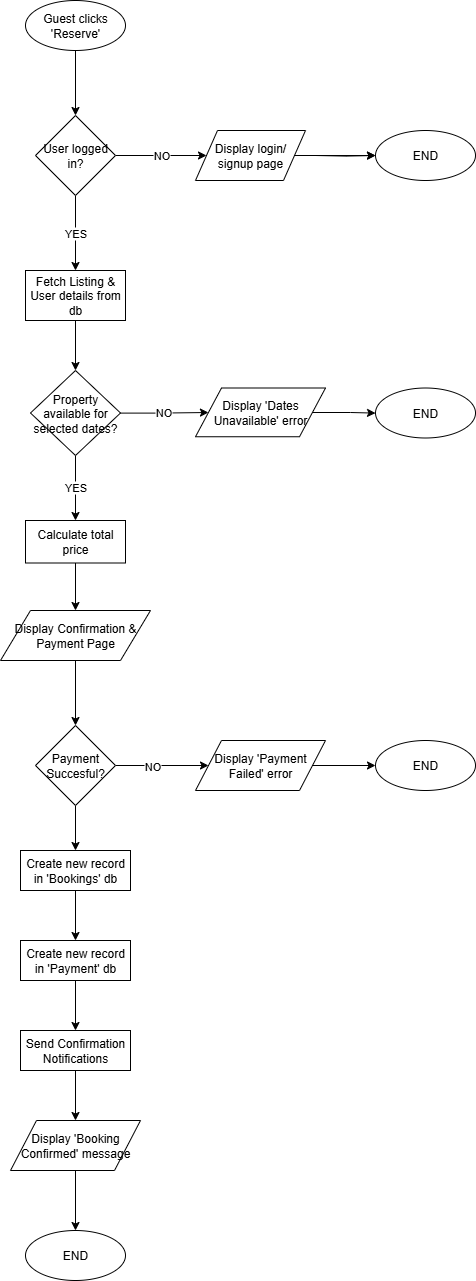

The diagram above was exported from draw.io. Its source (the exported page's mxGraphModel, read from the mxfile embedded in the PNG):
<mxGraphModel dx="1744" dy="2031" grid="1" gridSize="10" guides="1" tooltips="1" connect="1" arrows="1" fold="1" page="1" pageScale="1" pageWidth="827" pageHeight="1169" math="0" shadow="0">
  <root>
    <mxCell id="WIyWlLk6GJQsqaUBKTNV-0" />
    <mxCell id="WIyWlLk6GJQsqaUBKTNV-1" parent="WIyWlLk6GJQsqaUBKTNV-0" />
    <mxCell id="LVxzqYrZO6K_A7K5kq0v-6" value="" style="edgeStyle=orthogonalEdgeStyle;rounded=0;orthogonalLoop=1;jettySize=auto;html=1;" edge="1" parent="WIyWlLk6GJQsqaUBKTNV-1" source="LVxzqYrZO6K_A7K5kq0v-0" target="LVxzqYrZO6K_A7K5kq0v-5">
      <mxGeometry relative="1" as="geometry" />
    </mxCell>
    <mxCell id="LVxzqYrZO6K_A7K5kq0v-0" value="Guest clicks 'Reserve'" style="shape=ellipse;html=1;dashed=0;whiteSpace=wrap;perimeter=ellipsePerimeter;" vertex="1" parent="WIyWlLk6GJQsqaUBKTNV-1">
      <mxGeometry x="160" y="-250" width="100" height="50" as="geometry" />
    </mxCell>
    <mxCell id="LVxzqYrZO6K_A7K5kq0v-8" value="NO" style="edgeStyle=orthogonalEdgeStyle;rounded=0;orthogonalLoop=1;jettySize=auto;html=1;" edge="1" parent="WIyWlLk6GJQsqaUBKTNV-1" source="LVxzqYrZO6K_A7K5kq0v-5" target="LVxzqYrZO6K_A7K5kq0v-27">
      <mxGeometry relative="1" as="geometry">
        <mxPoint x="340" y="-95" as="targetPoint" />
      </mxGeometry>
    </mxCell>
    <mxCell id="LVxzqYrZO6K_A7K5kq0v-10" value="YES" style="edgeStyle=orthogonalEdgeStyle;rounded=0;orthogonalLoop=1;jettySize=auto;html=1;" edge="1" parent="WIyWlLk6GJQsqaUBKTNV-1" source="LVxzqYrZO6K_A7K5kq0v-5" target="LVxzqYrZO6K_A7K5kq0v-32">
      <mxGeometry relative="1" as="geometry">
        <mxPoint x="90" y="-95" as="targetPoint" />
      </mxGeometry>
    </mxCell>
    <mxCell id="LVxzqYrZO6K_A7K5kq0v-5" value="User logged in?" style="rhombus;whiteSpace=wrap;html=1;dashed=0;" vertex="1" parent="WIyWlLk6GJQsqaUBKTNV-1">
      <mxGeometry x="170" y="-135" width="80" height="80" as="geometry" />
    </mxCell>
    <mxCell id="LVxzqYrZO6K_A7K5kq0v-12" value="" style="edgeStyle=orthogonalEdgeStyle;rounded=0;orthogonalLoop=1;jettySize=auto;html=1;" edge="1" parent="WIyWlLk6GJQsqaUBKTNV-1" target="LVxzqYrZO6K_A7K5kq0v-13">
      <mxGeometry relative="1" as="geometry">
        <mxPoint x="450" y="-95" as="sourcePoint" />
        <mxPoint x="545" y="-95" as="targetPoint" />
      </mxGeometry>
    </mxCell>
    <mxCell id="LVxzqYrZO6K_A7K5kq0v-13" value="END" style="shape=ellipse;html=1;dashed=0;whiteSpace=wrap;perimeter=ellipsePerimeter;" vertex="1" parent="WIyWlLk6GJQsqaUBKTNV-1">
      <mxGeometry x="510" y="-120" width="100" height="50" as="geometry" />
    </mxCell>
    <mxCell id="LVxzqYrZO6K_A7K5kq0v-19" value="NO" style="edgeStyle=orthogonalEdgeStyle;rounded=0;orthogonalLoop=1;jettySize=auto;html=1;" edge="1" parent="WIyWlLk6GJQsqaUBKTNV-1" source="LVxzqYrZO6K_A7K5kq0v-15" target="LVxzqYrZO6K_A7K5kq0v-34">
      <mxGeometry relative="1" as="geometry">
        <mxPoint x="390" y="162.5" as="targetPoint" />
      </mxGeometry>
    </mxCell>
    <mxCell id="LVxzqYrZO6K_A7K5kq0v-24" value="YES" style="edgeStyle=orthogonalEdgeStyle;rounded=0;orthogonalLoop=1;jettySize=auto;html=1;" edge="1" parent="WIyWlLk6GJQsqaUBKTNV-1" source="LVxzqYrZO6K_A7K5kq0v-15" target="LVxzqYrZO6K_A7K5kq0v-23">
      <mxGeometry relative="1" as="geometry" />
    </mxCell>
    <mxCell id="LVxzqYrZO6K_A7K5kq0v-15" value="Property available for selected dates?" style="shape=rhombus;html=1;dashed=0;whiteSpace=wrap;perimeter=rhombusPerimeter;" vertex="1" parent="WIyWlLk6GJQsqaUBKTNV-1">
      <mxGeometry x="165" y="120" width="90" height="85" as="geometry" />
    </mxCell>
    <mxCell id="LVxzqYrZO6K_A7K5kq0v-26" value="" style="edgeStyle=orthogonalEdgeStyle;rounded=0;orthogonalLoop=1;jettySize=auto;html=1;" edge="1" parent="WIyWlLk6GJQsqaUBKTNV-1" source="LVxzqYrZO6K_A7K5kq0v-23" target="LVxzqYrZO6K_A7K5kq0v-38">
      <mxGeometry relative="1" as="geometry">
        <mxPoint x="210" y="360" as="targetPoint" />
      </mxGeometry>
    </mxCell>
    <mxCell id="LVxzqYrZO6K_A7K5kq0v-23" value="Calculate total price" style="whiteSpace=wrap;html=1;dashed=0;" vertex="1" parent="WIyWlLk6GJQsqaUBKTNV-1">
      <mxGeometry x="160" y="270" width="100" height="42.5" as="geometry" />
    </mxCell>
    <mxCell id="LVxzqYrZO6K_A7K5kq0v-28" value="" style="edgeStyle=orthogonalEdgeStyle;rounded=0;orthogonalLoop=1;jettySize=auto;html=1;" edge="1" parent="WIyWlLk6GJQsqaUBKTNV-1" source="LVxzqYrZO6K_A7K5kq0v-27" target="LVxzqYrZO6K_A7K5kq0v-13">
      <mxGeometry relative="1" as="geometry" />
    </mxCell>
    <mxCell id="LVxzqYrZO6K_A7K5kq0v-27" value="Display login/ signup page" style="shape=parallelogram;perimeter=parallelogramPerimeter;whiteSpace=wrap;html=1;dashed=0;" vertex="1" parent="WIyWlLk6GJQsqaUBKTNV-1">
      <mxGeometry x="330" y="-120" width="110" height="50" as="geometry" />
    </mxCell>
    <mxCell id="LVxzqYrZO6K_A7K5kq0v-33" style="edgeStyle=orthogonalEdgeStyle;rounded=0;orthogonalLoop=1;jettySize=auto;html=1;" edge="1" parent="WIyWlLk6GJQsqaUBKTNV-1" source="LVxzqYrZO6K_A7K5kq0v-32" target="LVxzqYrZO6K_A7K5kq0v-15">
      <mxGeometry relative="1" as="geometry" />
    </mxCell>
    <mxCell id="LVxzqYrZO6K_A7K5kq0v-32" value="Fetch Listing &amp;amp; User details from db" style="html=1;dashed=0;whiteSpace=wrap;" vertex="1" parent="WIyWlLk6GJQsqaUBKTNV-1">
      <mxGeometry x="160" y="20" width="100" height="50" as="geometry" />
    </mxCell>
    <mxCell id="LVxzqYrZO6K_A7K5kq0v-36" value="" style="edgeStyle=orthogonalEdgeStyle;rounded=0;orthogonalLoop=1;jettySize=auto;html=1;" edge="1" parent="WIyWlLk6GJQsqaUBKTNV-1" source="LVxzqYrZO6K_A7K5kq0v-34" target="LVxzqYrZO6K_A7K5kq0v-37">
      <mxGeometry relative="1" as="geometry">
        <mxPoint x="575" y="162.5" as="targetPoint" />
      </mxGeometry>
    </mxCell>
    <mxCell id="LVxzqYrZO6K_A7K5kq0v-34" value="Display 'Dates Unavailable' error" style="shape=parallelogram;perimeter=parallelogramPerimeter;whiteSpace=wrap;html=1;dashed=0;" vertex="1" parent="WIyWlLk6GJQsqaUBKTNV-1">
      <mxGeometry x="330" y="137.5" width="130" height="48.75" as="geometry" />
    </mxCell>
    <mxCell id="LVxzqYrZO6K_A7K5kq0v-37" value="END" style="shape=ellipse;html=1;dashed=0;whiteSpace=wrap;perimeter=ellipsePerimeter;" vertex="1" parent="WIyWlLk6GJQsqaUBKTNV-1">
      <mxGeometry x="510" y="137.5" width="100" height="50" as="geometry" />
    </mxCell>
    <mxCell id="LVxzqYrZO6K_A7K5kq0v-41" value="" style="edgeStyle=orthogonalEdgeStyle;rounded=0;orthogonalLoop=1;jettySize=auto;html=1;" edge="1" parent="WIyWlLk6GJQsqaUBKTNV-1" source="LVxzqYrZO6K_A7K5kq0v-38" target="LVxzqYrZO6K_A7K5kq0v-40">
      <mxGeometry relative="1" as="geometry" />
    </mxCell>
    <mxCell id="LVxzqYrZO6K_A7K5kq0v-38" value="Display Confirmation &amp;amp; Payment Page" style="shape=parallelogram;perimeter=parallelogramPerimeter;whiteSpace=wrap;html=1;dashed=0;" vertex="1" parent="WIyWlLk6GJQsqaUBKTNV-1">
      <mxGeometry x="135" y="360" width="150" height="50" as="geometry" />
    </mxCell>
    <mxCell id="LVxzqYrZO6K_A7K5kq0v-43" value="" style="edgeStyle=orthogonalEdgeStyle;rounded=0;orthogonalLoop=1;jettySize=auto;html=1;" edge="1" parent="WIyWlLk6GJQsqaUBKTNV-1" source="LVxzqYrZO6K_A7K5kq0v-40" target="LVxzqYrZO6K_A7K5kq0v-44">
      <mxGeometry relative="1" as="geometry">
        <mxPoint x="330" y="515" as="targetPoint" />
      </mxGeometry>
    </mxCell>
    <mxCell id="LVxzqYrZO6K_A7K5kq0v-45" value="NO" style="edgeLabel;html=1;align=center;verticalAlign=middle;resizable=0;points=[];" vertex="1" connectable="0" parent="LVxzqYrZO6K_A7K5kq0v-43">
      <mxGeometry x="-0.2222" relative="1" as="geometry">
        <mxPoint as="offset" />
      </mxGeometry>
    </mxCell>
    <mxCell id="LVxzqYrZO6K_A7K5kq0v-51" value="" style="edgeStyle=orthogonalEdgeStyle;rounded=0;orthogonalLoop=1;jettySize=auto;html=1;" edge="1" parent="WIyWlLk6GJQsqaUBKTNV-1" source="LVxzqYrZO6K_A7K5kq0v-40" target="LVxzqYrZO6K_A7K5kq0v-50">
      <mxGeometry relative="1" as="geometry" />
    </mxCell>
    <mxCell id="LVxzqYrZO6K_A7K5kq0v-40" value="Payment Succesful?" style="rhombus;whiteSpace=wrap;html=1;dashed=0;" vertex="1" parent="WIyWlLk6GJQsqaUBKTNV-1">
      <mxGeometry x="170" y="475" width="80" height="80" as="geometry" />
    </mxCell>
    <mxCell id="LVxzqYrZO6K_A7K5kq0v-47" value="" style="edgeStyle=orthogonalEdgeStyle;rounded=0;orthogonalLoop=1;jettySize=auto;html=1;" edge="1" parent="WIyWlLk6GJQsqaUBKTNV-1" source="LVxzqYrZO6K_A7K5kq0v-44" target="LVxzqYrZO6K_A7K5kq0v-48">
      <mxGeometry relative="1" as="geometry">
        <mxPoint x="545" y="515" as="targetPoint" />
      </mxGeometry>
    </mxCell>
    <mxCell id="LVxzqYrZO6K_A7K5kq0v-44" value="Display 'Payment Failed' error" style="shape=parallelogram;perimeter=parallelogramPerimeter;whiteSpace=wrap;html=1;dashed=0;" vertex="1" parent="WIyWlLk6GJQsqaUBKTNV-1">
      <mxGeometry x="330" y="490" width="130" height="50" as="geometry" />
    </mxCell>
    <mxCell id="LVxzqYrZO6K_A7K5kq0v-48" value="END" style="shape=ellipse;html=1;dashed=0;whiteSpace=wrap;perimeter=ellipsePerimeter;" vertex="1" parent="WIyWlLk6GJQsqaUBKTNV-1">
      <mxGeometry x="510" y="490" width="100" height="50" as="geometry" />
    </mxCell>
    <mxCell id="LVxzqYrZO6K_A7K5kq0v-53" value="" style="edgeStyle=orthogonalEdgeStyle;rounded=0;orthogonalLoop=1;jettySize=auto;html=1;" edge="1" parent="WIyWlLk6GJQsqaUBKTNV-1" source="LVxzqYrZO6K_A7K5kq0v-50" target="LVxzqYrZO6K_A7K5kq0v-52">
      <mxGeometry relative="1" as="geometry" />
    </mxCell>
    <mxCell id="LVxzqYrZO6K_A7K5kq0v-50" value="Create new record in 'Bookings' db" style="whiteSpace=wrap;html=1;dashed=0;" vertex="1" parent="WIyWlLk6GJQsqaUBKTNV-1">
      <mxGeometry x="155" y="600" width="110" height="40" as="geometry" />
    </mxCell>
    <mxCell id="LVxzqYrZO6K_A7K5kq0v-59" value="" style="edgeStyle=orthogonalEdgeStyle;rounded=0;orthogonalLoop=1;jettySize=auto;html=1;" edge="1" parent="WIyWlLk6GJQsqaUBKTNV-1" source="LVxzqYrZO6K_A7K5kq0v-52" target="LVxzqYrZO6K_A7K5kq0v-57">
      <mxGeometry relative="1" as="geometry" />
    </mxCell>
    <mxCell id="LVxzqYrZO6K_A7K5kq0v-52" value="Create new record in 'Payment' db" style="whiteSpace=wrap;html=1;dashed=0;" vertex="1" parent="WIyWlLk6GJQsqaUBKTNV-1">
      <mxGeometry x="155" y="690" width="110" height="40" as="geometry" />
    </mxCell>
    <mxCell id="LVxzqYrZO6K_A7K5kq0v-56" value="" style="edgeStyle=orthogonalEdgeStyle;rounded=0;orthogonalLoop=1;jettySize=auto;html=1;" edge="1" parent="WIyWlLk6GJQsqaUBKTNV-1" source="LVxzqYrZO6K_A7K5kq0v-57" target="LVxzqYrZO6K_A7K5kq0v-60">
      <mxGeometry relative="1" as="geometry">
        <mxPoint x="210" y="870" as="targetPoint" />
      </mxGeometry>
    </mxCell>
    <mxCell id="LVxzqYrZO6K_A7K5kq0v-57" value="Send Confirmation Notifications" style="whiteSpace=wrap;html=1;dashed=0;" vertex="1" parent="WIyWlLk6GJQsqaUBKTNV-1">
      <mxGeometry x="155" y="780" width="110" height="40" as="geometry" />
    </mxCell>
    <mxCell id="LVxzqYrZO6K_A7K5kq0v-62" value="" style="edgeStyle=orthogonalEdgeStyle;rounded=0;orthogonalLoop=1;jettySize=auto;html=1;" edge="1" parent="WIyWlLk6GJQsqaUBKTNV-1" source="LVxzqYrZO6K_A7K5kq0v-60" target="LVxzqYrZO6K_A7K5kq0v-63">
      <mxGeometry relative="1" as="geometry">
        <mxPoint x="210" y="985" as="targetPoint" />
      </mxGeometry>
    </mxCell>
    <mxCell id="LVxzqYrZO6K_A7K5kq0v-60" value="Display 'Booking Confirmed' message" style="shape=parallelogram;perimeter=parallelogramPerimeter;whiteSpace=wrap;html=1;dashed=0;" vertex="1" parent="WIyWlLk6GJQsqaUBKTNV-1">
      <mxGeometry x="145" y="870" width="130" height="50" as="geometry" />
    </mxCell>
    <mxCell id="LVxzqYrZO6K_A7K5kq0v-63" value="END" style="shape=ellipse;html=1;dashed=0;whiteSpace=wrap;perimeter=ellipsePerimeter;" vertex="1" parent="WIyWlLk6GJQsqaUBKTNV-1">
      <mxGeometry x="160" y="980" width="100" height="50" as="geometry" />
    </mxCell>
  </root>
</mxGraphModel>